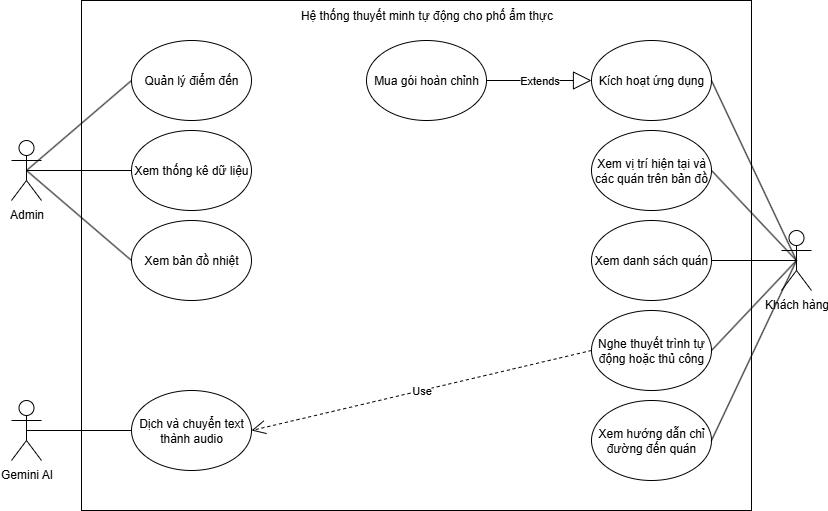

The diagram above was exported from draw.io. Its source (the exported page's mxGraphModel, read from the mxfile embedded in the PNG):
<mxGraphModel dx="1426" dy="841" grid="1" gridSize="10" guides="1" tooltips="1" connect="1" arrows="1" fold="1" page="1" pageScale="1" pageWidth="827" pageHeight="1169" math="0" shadow="0">
  <root>
    <mxCell id="0" />
    <mxCell id="1" parent="0" />
    <mxCell id="7B1qdP11OjaJPAkT7PX4-2" value="" style="rounded=0;whiteSpace=wrap;html=1;" parent="1" vertex="1">
      <mxGeometry x="110" y="70" width="670" height="510" as="geometry" />
    </mxCell>
    <mxCell id="7B1qdP11OjaJPAkT7PX4-3" value="Hệ thống thuyết minh tự động cho phố ẩm thực" style="text;html=1;align=center;verticalAlign=middle;whiteSpace=wrap;rounded=0;" parent="1" vertex="1">
      <mxGeometry x="317.5" y="70" width="275" height="30" as="geometry" />
    </mxCell>
    <mxCell id="7B1qdP11OjaJPAkT7PX4-4" value="Admin" style="shape=umlActor;verticalLabelPosition=bottom;verticalAlign=top;html=1;outlineConnect=0;" parent="1" vertex="1">
      <mxGeometry x="40" y="210" width="30" height="60" as="geometry" />
    </mxCell>
    <mxCell id="7B1qdP11OjaJPAkT7PX4-6" value="Khách hàng" style="shape=umlActor;verticalLabelPosition=bottom;verticalAlign=top;html=1;outlineConnect=0;" parent="1" vertex="1">
      <mxGeometry x="810" y="300" width="30" height="60" as="geometry" />
    </mxCell>
    <mxCell id="7B1qdP11OjaJPAkT7PX4-7" value="Quản lý điểm đến" style="ellipse;whiteSpace=wrap;html=1;" parent="1" vertex="1">
      <mxGeometry x="160" y="110" width="120" height="80" as="geometry" />
    </mxCell>
    <mxCell id="7B1qdP11OjaJPAkT7PX4-9" value="Xem thống kê dữ liệu" style="ellipse;whiteSpace=wrap;html=1;" parent="1" vertex="1">
      <mxGeometry x="160" y="200" width="120" height="80" as="geometry" />
    </mxCell>
    <mxCell id="7B1qdP11OjaJPAkT7PX4-10" value="Xem bản đồ nhiệt" style="ellipse;whiteSpace=wrap;html=1;" parent="1" vertex="1">
      <mxGeometry x="160" y="290" width="120" height="80" as="geometry" />
    </mxCell>
    <mxCell id="7B1qdP11OjaJPAkT7PX4-24" value="" style="endArrow=none;html=1;rounded=0;entryX=0.5;entryY=0.5;entryDx=0;entryDy=0;entryPerimeter=0;exitX=0;exitY=0.5;exitDx=0;exitDy=0;" parent="1" source="7B1qdP11OjaJPAkT7PX4-7" target="7B1qdP11OjaJPAkT7PX4-4" edge="1">
      <mxGeometry width="50" height="50" relative="1" as="geometry">
        <mxPoint x="390" y="350" as="sourcePoint" />
        <mxPoint x="440" y="300" as="targetPoint" />
      </mxGeometry>
    </mxCell>
    <mxCell id="7B1qdP11OjaJPAkT7PX4-25" value="" style="endArrow=none;html=1;rounded=0;entryX=0.5;entryY=0.5;entryDx=0;entryDy=0;entryPerimeter=0;exitX=0;exitY=0.5;exitDx=0;exitDy=0;" parent="1" source="7B1qdP11OjaJPAkT7PX4-9" target="7B1qdP11OjaJPAkT7PX4-4" edge="1">
      <mxGeometry width="50" height="50" relative="1" as="geometry">
        <mxPoint x="255" y="210" as="sourcePoint" />
        <mxPoint x="150" y="300" as="targetPoint" />
      </mxGeometry>
    </mxCell>
    <mxCell id="7B1qdP11OjaJPAkT7PX4-26" value="" style="endArrow=none;html=1;rounded=0;entryX=0.5;entryY=0.5;entryDx=0;entryDy=0;entryPerimeter=0;exitX=0;exitY=0.5;exitDx=0;exitDy=0;" parent="1" source="7B1qdP11OjaJPAkT7PX4-10" target="7B1qdP11OjaJPAkT7PX4-4" edge="1">
      <mxGeometry width="50" height="50" relative="1" as="geometry">
        <mxPoint x="235" y="280" as="sourcePoint" />
        <mxPoint x="130" y="280" as="targetPoint" />
      </mxGeometry>
    </mxCell>
    <mxCell id="7B1qdP11OjaJPAkT7PX4-31" value="Xem vị trí hiện tại và các quán trên bản đồ" style="ellipse;whiteSpace=wrap;html=1;" parent="1" vertex="1">
      <mxGeometry x="620" y="200" width="120" height="80" as="geometry" />
    </mxCell>
    <mxCell id="7B1qdP11OjaJPAkT7PX4-32" value="Xem danh sách quán" style="ellipse;whiteSpace=wrap;html=1;" parent="1" vertex="1">
      <mxGeometry x="620" y="290" width="120" height="80" as="geometry" />
    </mxCell>
    <mxCell id="7B1qdP11OjaJPAkT7PX4-33" value="Nghe thuyết trình tự động hoặc thủ công" style="ellipse;whiteSpace=wrap;html=1;" parent="1" vertex="1">
      <mxGeometry x="620" y="380" width="120" height="80" as="geometry" />
    </mxCell>
    <mxCell id="7B1qdP11OjaJPAkT7PX4-34" value="Xem hướng dẫn chỉ đường đến quán" style="ellipse;whiteSpace=wrap;html=1;" parent="1" vertex="1">
      <mxGeometry x="620" y="470" width="120" height="80" as="geometry" />
    </mxCell>
    <mxCell id="7B1qdP11OjaJPAkT7PX4-35" value="" style="endArrow=none;html=1;rounded=0;entryX=0.5;entryY=0.5;entryDx=0;entryDy=0;entryPerimeter=0;exitX=1;exitY=0.5;exitDx=0;exitDy=0;" parent="1" source="7B1qdP11OjaJPAkT7PX4-31" target="7B1qdP11OjaJPAkT7PX4-6" edge="1">
      <mxGeometry width="50" height="50" relative="1" as="geometry">
        <mxPoint x="605" y="290" as="sourcePoint" />
        <mxPoint x="500" y="380" as="targetPoint" />
      </mxGeometry>
    </mxCell>
    <mxCell id="7B1qdP11OjaJPAkT7PX4-36" value="" style="endArrow=none;html=1;rounded=0;entryX=1;entryY=0.5;entryDx=0;entryDy=0;exitX=0.5;exitY=0.5;exitDx=0;exitDy=0;exitPerimeter=0;" parent="1" source="7B1qdP11OjaJPAkT7PX4-6" target="7B1qdP11OjaJPAkT7PX4-32" edge="1">
      <mxGeometry width="50" height="50" relative="1" as="geometry">
        <mxPoint x="735" y="290" as="sourcePoint" />
        <mxPoint x="630" y="380" as="targetPoint" />
      </mxGeometry>
    </mxCell>
    <mxCell id="7B1qdP11OjaJPAkT7PX4-37" value="" style="endArrow=none;html=1;rounded=0;entryX=1;entryY=0.5;entryDx=0;entryDy=0;exitX=0.5;exitY=0.5;exitDx=0;exitDy=0;exitPerimeter=0;" parent="1" source="7B1qdP11OjaJPAkT7PX4-6" target="7B1qdP11OjaJPAkT7PX4-33" edge="1">
      <mxGeometry width="50" height="50" relative="1" as="geometry">
        <mxPoint x="855" y="350" as="sourcePoint" />
        <mxPoint x="770" y="300" as="targetPoint" />
      </mxGeometry>
    </mxCell>
    <mxCell id="7B1qdP11OjaJPAkT7PX4-38" value="" style="endArrow=none;html=1;rounded=0;entryX=1;entryY=0.5;entryDx=0;entryDy=0;exitX=0.5;exitY=0.5;exitDx=0;exitDy=0;exitPerimeter=0;" parent="1" source="7B1qdP11OjaJPAkT7PX4-6" target="7B1qdP11OjaJPAkT7PX4-34" edge="1">
      <mxGeometry width="50" height="50" relative="1" as="geometry">
        <mxPoint x="835" y="370" as="sourcePoint" />
        <mxPoint x="750" y="410" as="targetPoint" />
      </mxGeometry>
    </mxCell>
    <mxCell id="7B1qdP11OjaJPAkT7PX4-39" value="Gemini AI" style="shape=umlActor;verticalLabelPosition=bottom;verticalAlign=top;html=1;outlineConnect=0;" parent="1" vertex="1">
      <mxGeometry x="40" y="470" width="30" height="60" as="geometry" />
    </mxCell>
    <mxCell id="dStObF6of9BxdZOFEPCw-1" value="Dịch và chuyển text thành audio" style="ellipse;whiteSpace=wrap;html=1;" parent="1" vertex="1">
      <mxGeometry x="160" y="460" width="120" height="80" as="geometry" />
    </mxCell>
    <mxCell id="dStObF6of9BxdZOFEPCw-2" value="" style="endArrow=none;html=1;rounded=0;entryX=0;entryY=0.5;entryDx=0;entryDy=0;exitX=0.5;exitY=0.5;exitDx=0;exitDy=0;exitPerimeter=0;" parent="1" source="7B1qdP11OjaJPAkT7PX4-39" target="dStObF6of9BxdZOFEPCw-1" edge="1">
      <mxGeometry width="50" height="50" relative="1" as="geometry">
        <mxPoint x="435" y="440" as="sourcePoint" />
        <mxPoint x="350" y="570" as="targetPoint" />
      </mxGeometry>
    </mxCell>
    <mxCell id="dStObF6of9BxdZOFEPCw-3" value="Use" style="endArrow=open;endSize=12;dashed=1;html=1;rounded=0;entryX=1;entryY=0.5;entryDx=0;entryDy=0;exitX=0;exitY=0.5;exitDx=0;exitDy=0;" parent="1" source="7B1qdP11OjaJPAkT7PX4-33" target="dStObF6of9BxdZOFEPCw-1" edge="1">
      <mxGeometry width="160" relative="1" as="geometry">
        <mxPoint x="450" y="430" as="sourcePoint" />
        <mxPoint x="610" y="430" as="targetPoint" />
      </mxGeometry>
    </mxCell>
    <mxCell id="cJCTj3IwoXPBN0qan0vn-1" value="Kích hoạt ứng dụng" style="ellipse;whiteSpace=wrap;html=1;" parent="1" vertex="1">
      <mxGeometry x="620" y="110" width="120" height="80" as="geometry" />
    </mxCell>
    <mxCell id="cJCTj3IwoXPBN0qan0vn-2" value="" style="endArrow=none;html=1;rounded=0;entryX=0.5;entryY=0.5;entryDx=0;entryDy=0;entryPerimeter=0;exitX=1;exitY=0.5;exitDx=0;exitDy=0;" parent="1" source="cJCTj3IwoXPBN0qan0vn-1" target="7B1qdP11OjaJPAkT7PX4-6" edge="1">
      <mxGeometry width="50" height="50" relative="1" as="geometry">
        <mxPoint x="760" y="180" as="sourcePoint" />
        <mxPoint x="845" y="230" as="targetPoint" />
      </mxGeometry>
    </mxCell>
    <mxCell id="cJCTj3IwoXPBN0qan0vn-3" value="Mua gói hoàn chỉnh" style="ellipse;whiteSpace=wrap;html=1;" parent="1" vertex="1">
      <mxGeometry x="395" y="110" width="120" height="80" as="geometry" />
    </mxCell>
    <mxCell id="cJCTj3IwoXPBN0qan0vn-4" value="Extends" style="endArrow=block;endSize=16;endFill=0;html=1;rounded=0;entryX=0;entryY=0.5;entryDx=0;entryDy=0;exitX=1;exitY=0.5;exitDx=0;exitDy=0;" parent="1" source="cJCTj3IwoXPBN0qan0vn-3" target="cJCTj3IwoXPBN0qan0vn-1" edge="1">
      <mxGeometry width="160" relative="1" as="geometry">
        <mxPoint x="460" y="330" as="sourcePoint" />
        <mxPoint x="620" y="330" as="targetPoint" />
      </mxGeometry>
    </mxCell>
  </root>
</mxGraphModel>